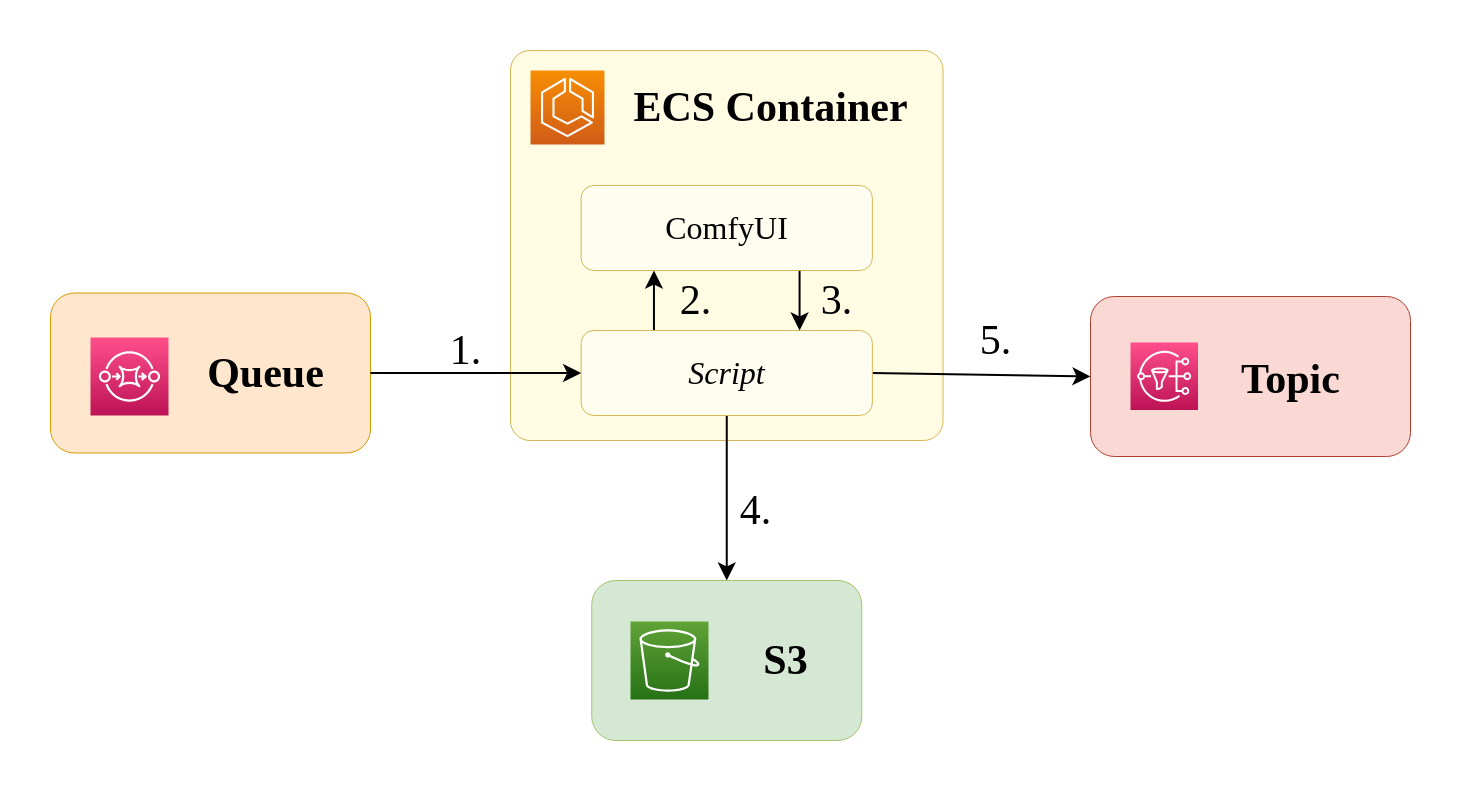

The diagram above was exported from draw.io. Its source (the exported page's mxGraphModel, read from the mxfile embedded in the PNG):
<mxGraphModel dx="-1855" dy="600" grid="1" gridSize="10" guides="1" tooltips="1" connect="1" arrows="1" fold="1" page="1" pageScale="1" pageWidth="1500" pageHeight="1500" background="#ffffff" math="0" shadow="0">
  <root>
    <mxCell id="0" />
    <mxCell id="1" parent="0" />
    <mxCell id="3" value="" style="rounded=1;whiteSpace=wrap;html=1;fillColor=#ffe6cc;strokeColor=#d79b00;shadow=0;glass=0;fontSize=32;fontStyle=0;fontFamily=Lucida Console;" parent="1" vertex="1">
      <mxGeometry x="3060" y="702.5" width="320" height="160" as="geometry" />
    </mxCell>
    <mxCell id="30" value="" style="rounded=1;whiteSpace=wrap;html=1;arcSize=5;fillColor=#FFFCE3;strokeColor=#d6b656;" parent="1" vertex="1">
      <mxGeometry x="3520.01" y="460" width="432.5" height="390" as="geometry" />
    </mxCell>
    <mxCell id="89" style="edgeStyle=none;html=1;exitX=0.25;exitY=0;exitDx=0;exitDy=0;entryX=0.25;entryY=1;entryDx=0;entryDy=0;strokeWidth=2;fontFamily=Lucida Console;fontSize=42;fontColor=#FFFFFF;endSize=12;" parent="1" source="36" target="38" edge="1">
      <mxGeometry relative="1" as="geometry" />
    </mxCell>
    <mxCell id="91" style="edgeStyle=none;html=1;exitX=0.5;exitY=1;exitDx=0;exitDy=0;entryX=0.5;entryY=0;entryDx=0;entryDy=0;strokeWidth=2;fontFamily=Lucida Console;fontSize=42;fontColor=#FFFFFF;endSize=12;" parent="1" source="36" target="76" edge="1">
      <mxGeometry relative="1" as="geometry" />
    </mxCell>
    <mxCell id="92" style="edgeStyle=none;html=1;exitX=1;exitY=0.5;exitDx=0;exitDy=0;entryX=0;entryY=0.5;entryDx=0;entryDy=0;strokeWidth=2;fontFamily=Lucida Console;fontSize=42;fontColor=#FFFFFF;endSize=12;" parent="1" source="36" target="80" edge="1">
      <mxGeometry relative="1" as="geometry" />
    </mxCell>
    <mxCell id="36" value="&lt;font style=&quot;font-size: 32px;&quot;&gt;Script&lt;/font&gt;" style="rounded=1;whiteSpace=wrap;html=1;fontFamily=Lucida Console;fillColor=#FFFDF0;strokeColor=#d6b656;fontStyle=2" parent="1" vertex="1">
      <mxGeometry x="3590.64" y="740" width="291.25" height="85" as="geometry" />
    </mxCell>
    <mxCell id="90" style="edgeStyle=none;html=1;exitX=0.75;exitY=1;exitDx=0;exitDy=0;entryX=0.75;entryY=0;entryDx=0;entryDy=0;strokeWidth=2;fontFamily=Lucida Console;fontSize=42;fontColor=#FFFFFF;endSize=12;" parent="1" source="38" target="36" edge="1">
      <mxGeometry relative="1" as="geometry" />
    </mxCell>
    <mxCell id="38" value="&lt;font style=&quot;font-size: 32px;&quot;&gt;ComfyUI&lt;/font&gt;" style="rounded=1;whiteSpace=wrap;html=1;fontFamily=Lucida Console;fillColor=#FFFDF0;strokeColor=#d6b656;" parent="1" vertex="1">
      <mxGeometry x="3590.64" y="595" width="291.25" height="85" as="geometry" />
    </mxCell>
    <mxCell id="76" value="" style="rounded=1;whiteSpace=wrap;html=1;fillColor=#d5e8d4;strokeColor=#A6C26D;shadow=0;glass=0;fontSize=32;fontStyle=0;fontFamily=Lucida Console;" parent="1" vertex="1">
      <mxGeometry x="3601.26" y="990" width="270" height="160" as="geometry" />
    </mxCell>
    <mxCell id="77" value="" style="sketch=0;points=[[0,0,0],[0.25,0,0],[0.5,0,0],[0.75,0,0],[1,0,0],[0,1,0],[0.25,1,0],[0.5,1,0],[0.75,1,0],[1,1,0],[0,0.25,0],[0,0.5,0],[0,0.75,0],[1,0.25,0],[1,0.5,0],[1,0.75,0]];outlineConnect=0;fontColor=#232F3E;gradientColor=#FF4F8B;gradientDirection=north;fillColor=#BC1356;strokeColor=#ffffff;dashed=0;verticalLabelPosition=bottom;verticalAlign=top;align=center;html=1;fontSize=12;fontStyle=0;aspect=fixed;shape=mxgraph.aws4.resourceIcon;resIcon=mxgraph.aws4.sqs;" parent="1" vertex="1">
      <mxGeometry x="3100" y="746.9999999999999" width="78" height="78" as="geometry" />
    </mxCell>
    <mxCell id="78" value="Queue" style="text;html=1;align=center;verticalAlign=middle;resizable=0;points=[];autosize=1;strokeColor=none;fillColor=none;fontSize=42;fontFamily=Lucida Console;fontColor=#000000;fontStyle=1" parent="1" vertex="1">
      <mxGeometry x="3205" y="752.5" width="140" height="60" as="geometry" />
    </mxCell>
    <mxCell id="80" value="" style="rounded=1;whiteSpace=wrap;html=1;fillColor=#fad9d5;strokeColor=#ae4132;shadow=0;glass=0;fontSize=12;fontStyle=0;fontFamily=Helvetica;" parent="1" vertex="1">
      <mxGeometry x="4100" y="706" width="320" height="160" as="geometry" />
    </mxCell>
    <mxCell id="82" value="" style="sketch=0;points=[[0,0,0],[0.25,0,0],[0.5,0,0],[0.75,0,0],[1,0,0],[0,1,0],[0.25,1,0],[0.5,1,0],[0.75,1,0],[1,1,0],[0,0.25,0],[0,0.5,0],[0,0.75,0],[1,0.25,0],[1,0.5,0],[1,0.75,0]];outlineConnect=0;fontColor=#232F3E;gradientColor=#FF4F8B;gradientDirection=north;fillColor=#BC1356;strokeColor=#ffffff;dashed=0;verticalLabelPosition=bottom;verticalAlign=top;align=center;html=1;fontSize=12;fontStyle=0;aspect=fixed;shape=mxgraph.aws4.resourceIcon;resIcon=mxgraph.aws4.sns;fontFamily=Lucida Console;" parent="1" vertex="1">
      <mxGeometry x="4140" y="752" width="67.5" height="67.5" as="geometry" />
    </mxCell>
    <mxCell id="83" value="Topic" style="text;html=1;align=center;verticalAlign=middle;resizable=0;points=[];autosize=1;strokeColor=none;fillColor=none;fontSize=42;fontFamily=Lucida Console;fontColor=#000000;fontStyle=1" parent="1" vertex="1">
      <mxGeometry x="4240" y="758.5" width="120" height="60" as="geometry" />
    </mxCell>
    <mxCell id="84" value="" style="sketch=0;points=[[0,0,0],[0.25,0,0],[0.5,0,0],[0.75,0,0],[1,0,0],[0,1,0],[0.25,1,0],[0.5,1,0],[0.75,1,0],[1,1,0],[0,0.25,0],[0,0.5,0],[0,0.75,0],[1,0.25,0],[1,0.5,0],[1,0.75,0]];outlineConnect=0;fontColor=#232F3E;gradientColor=#60A337;gradientDirection=north;fillColor=#277116;strokeColor=#ffffff;dashed=0;verticalLabelPosition=bottom;verticalAlign=top;align=center;html=1;fontSize=12;fontStyle=0;aspect=fixed;shape=mxgraph.aws4.resourceIcon;resIcon=mxgraph.aws4.s3;shadow=0;glass=0;fontFamily=Lucida Console;" parent="1" vertex="1">
      <mxGeometry x="3640" y="1031" width="78" height="78" as="geometry" />
    </mxCell>
    <mxCell id="85" value="S3" style="text;html=1;align=center;verticalAlign=middle;resizable=0;points=[];autosize=1;strokeColor=none;fillColor=none;fontSize=42;fontFamily=Lucida Console;fontColor=#000000;fontStyle=1" parent="1" vertex="1">
      <mxGeometry x="3760" y="1040" width="70" height="60" as="geometry" />
    </mxCell>
    <mxCell id="86" value="" style="sketch=0;points=[[0,0,0],[0.25,0,0],[0.5,0,0],[0.75,0,0],[1,0,0],[0,1,0],[0.25,1,0],[0.5,1,0],[0.75,1,0],[1,1,0],[0,0.25,0],[0,0.5,0],[0,0.75,0],[1,0.25,0],[1,0.5,0],[1,0.75,0]];outlineConnect=0;fontColor=#232F3E;gradientColor=#F78E04;gradientDirection=north;fillColor=#D05C17;strokeColor=#ffffff;dashed=0;verticalLabelPosition=bottom;verticalAlign=top;align=center;html=1;fontSize=12;fontStyle=0;aspect=fixed;shape=mxgraph.aws4.resourceIcon;resIcon=mxgraph.aws4.ecs;shadow=0;glass=0;fontFamily=Lucida Console;" parent="1" vertex="1">
      <mxGeometry x="3540" y="480" width="74" height="74" as="geometry" />
    </mxCell>
    <mxCell id="87" value="ECS Container" style="text;html=1;align=center;verticalAlign=middle;resizable=0;points=[];autosize=1;strokeColor=none;fillColor=none;fontSize=42;fontFamily=Lucida Console;fontColor=#000000;fontStyle=1" parent="1" vertex="1">
      <mxGeometry x="3630" y="487" width="300" height="60" as="geometry" />
    </mxCell>
    <mxCell id="88" style="edgeStyle=none;html=1;exitX=1;exitY=0.5;exitDx=0;exitDy=0;entryX=0;entryY=0.5;entryDx=0;entryDy=0;fontFamily=Lucida Console;fontSize=42;fontColor=#FFFFFF;strokeWidth=2;endSize=12;" parent="1" source="3" target="36" edge="1">
      <mxGeometry relative="1" as="geometry" />
    </mxCell>
    <mxCell id="93" value="&lt;font color=&quot;#000000&quot;&gt;1.&lt;/font&gt;" style="text;html=1;align=center;verticalAlign=middle;resizable=0;points=[];autosize=1;strokeColor=none;fillColor=none;fontSize=42;fontFamily=Lucida Console;fontColor=#FFFFFF;" parent="1" vertex="1">
      <mxGeometry x="3450" y="730" width="50" height="60" as="geometry" />
    </mxCell>
    <mxCell id="94" value="&lt;font color=&quot;#000000&quot;&gt;2.&lt;/font&gt;" style="text;html=1;align=center;verticalAlign=middle;resizable=0;points=[];autosize=1;strokeColor=none;fillColor=none;fontSize=42;fontFamily=Lucida Console;fontColor=#FFFFFF;" parent="1" vertex="1">
      <mxGeometry x="3680" y="680" width="50" height="60" as="geometry" />
    </mxCell>
    <mxCell id="95" value="&lt;font color=&quot;#000000&quot;&gt;3.&lt;/font&gt;" style="text;html=1;align=center;verticalAlign=middle;resizable=0;points=[];autosize=1;strokeColor=none;fillColor=none;fontSize=42;fontFamily=Lucida Console;fontColor=#FFFFFF;" parent="1" vertex="1">
      <mxGeometry x="3821.26" y="680" width="50" height="60" as="geometry" />
    </mxCell>
    <mxCell id="96" value="&lt;font color=&quot;#000000&quot;&gt;4.&lt;/font&gt;" style="text;html=1;align=center;verticalAlign=middle;resizable=0;points=[];autosize=1;strokeColor=none;fillColor=none;fontSize=42;fontFamily=Lucida Console;fontColor=#FFFFFF;" parent="1" vertex="1">
      <mxGeometry x="3740" y="890" width="50" height="60" as="geometry" />
    </mxCell>
    <mxCell id="97" value="&lt;font color=&quot;#000000&quot;&gt;5.&lt;/font&gt;" style="text;html=1;align=center;verticalAlign=middle;resizable=0;points=[];autosize=1;strokeColor=none;fillColor=none;fontSize=42;fontFamily=Lucida Console;fontColor=#FFFFFF;" parent="1" vertex="1">
      <mxGeometry x="3980" y="720" width="50" height="60" as="geometry" />
    </mxCell>
  </root>
</mxGraphModel>